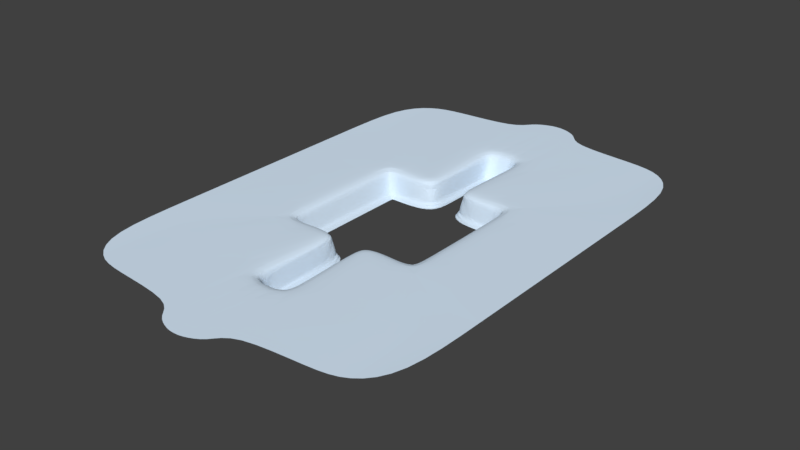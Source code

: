 # Source: SnowHills.blend  (saved by Blender 2.79.0; exported with 4.5.12 LTS)
import bpy
from mathutils import Matrix  # noqa: F401  (used for matrix-valued properties, if any)

bpy.ops.wm.read_factory_settings(use_empty=True)
scene = bpy.context.scene
scene.name = 'Scene'

# ---- collections
col_collection_1 = bpy.data.collections.new('Collection 1'); scene.collection.children.link(col_collection_1)

# ---- materials (node trees are filled in below, after node groups)
mat_snow_hills = bpy.data.materials.new('Snow Hills')
mat_snow_hills.alpha_threshold = 0.0
mat_snow_hills.use_transparent_shadow = False
mat_snow_hills.diffuse_color = (0.7157, 0.8554, 1.0, 1.0)
mat_snow_hills.specular_color = (0.08921, 0.326, 1.0)
mat_snow_hills.roughness = 0.5
mat_snow_hills.specular_intensity = 1.0

# ---- material node trees

# ---- world
world_world = bpy.data.worlds.new('World'); scene.world = world_world
world_world.color = (0.05088, 0.05088, 0.05088)
world_world.use_sun_shadow = False
world_world.sun_shadow_jitter_overblur = 0.0
world_world.cycles.sampling_method = 'MANUAL'

# ---- meshes
me_plane_002 = bpy.data.meshes.new('Plane.002')
me_plane_002.from_pydata([(19.98, -19.93, -0.971), (20.44, -20.35, 0.2346), (21.35, -21.01, 1.977), (22.57, -21.75, 5.276), (23.65, -22.69, 7.362), (25.13, -24.3, 7.879), (25.32, -24.53, 8.105), (19.03, -20.0, -1.015), (19.08, -20.78, 0.1394), (19.19, -21.6, 0.719), (19.99, -22.7, 6.614), (20.03, -23.58, 7.445), (19.83, -25.36, 7.943), (19.06, -28.91, 8.168), (20.85, -19.01, 0.1394), (20.02, -19.0, -1.015), (21.77, -19.01, 0.719), (23.63, -19.06, 6.614), (24.55, -19.06, 7.445), (26.24, -19.06, 7.943), (29.36, -19.03, 8.168), (48.38, -48.38, 8.017), (38.0, -50.28, 8.174), (57.28, -38.0, 8.174), (11.42, -19.87, -1.015), (11.26, -20.54, 0.1394), (11.21, -21.31, 0.719), (11.45, -22.28, 6.614), (11.23, -22.99, 7.445), (10.87, -24.57, 7.943), (10.16, -27.88, 8.169), (12.19, -51.44, 8.195), (3.897, -21.41, -1.015), (4.443, -21.96, 0.1394), (5.025, -22.57, 0.719), (5.855, -23.51, 6.614), (6.482, -24.14, 7.445), (7.73, -25.38, 7.943), (2.942, -28.31, -1.015), (3.511, -28.25, 0.1394), (4.217, -28.31, 0.719), (5.011, -28.74, 6.614), (5.644, -28.63, 7.445), (7.117, -28.47, 7.943), (3.488, -50.41, -1.015), (4.242, -50.57, 0.1394), (5.036, -50.85, 0.719), (6.052, -52.89, 6.614), (6.929, -52.99, 7.445), (8.712, -52.76, 7.943), (9.449, -58.4, 8.195), (3.181, -51.15, -1.015), (3.714, -51.84, 0.1394), (4.282, -52.71, 0.719), (4.971, -55.49, 6.614), (5.593, -56.21, 7.445), (6.862, -57.24, 7.943), (2.618, -61.2, 8.195), (2.462, -51.34, -1.015), (2.433, -52.26, 0.1394), (2.412, -53.37, 0.719), (2.389, -56.46, 6.614), (2.392, -57.43, 7.445), (2.406, -58.99, 7.943), (0.0, -61.17, 8.195), (0.0, -51.32, -1.015), (0.0, -52.24, 0.1394), (0.0, -53.34, 0.719), (0.0, -56.43, 6.614), (0.0, -57.4, 7.445), (0.0, -58.96, 7.943), (48.38, -77.62, 8.017), (38.0, -79.51, 8.174), (57.28, -67.23, 8.174), (12.19, -80.67, 8.195), (9.449, -87.63, 8.195), (2.618, -90.43, 8.195), (0.0, -90.41, 8.195), (20.84, 0.0, 0.1394), (20.02, 0.0, -1.015), (21.76, 0.0, 0.719), (23.63, 0.0, 6.614), (24.55, 0.0, 7.445), (26.24, 0.0, 7.943), (29.35, 0.0, 8.168), (57.28, 0.0, 8.174)], [], [(8, 9, 2, 1), (7, 8, 1, 0), (9, 10, 3, 2), (10, 11, 4, 3), (11, 12, 5, 4), (12, 13, 6, 5), (29, 30, 13, 12), (28, 29, 12, 11), (27, 28, 11, 10), (26, 27, 10, 9), (24, 25, 8, 7), (25, 26, 9, 8), (0, 1, 14, 15), (1, 2, 16, 14), (2, 3, 17, 16), (3, 4, 18, 17), (4, 5, 19, 18), (5, 6, 20, 19), (84, 20, 23, 85), (20, 6, 21, 23), (6, 13, 22, 21), (36, 35, 41, 42), (26, 25, 33, 34), (13, 30, 31, 22), (27, 26, 34, 35), (29, 28, 36, 37), (25, 24, 32, 33), (28, 27, 35, 36), (30, 29, 37), (30, 37, 43), (34, 33, 39, 40), (35, 34, 40, 41), (37, 36, 42, 43), (33, 32, 38, 39), (40, 39, 45, 46), (41, 40, 46, 47), (43, 42, 48, 49), (39, 38, 44, 45), (42, 41, 47, 48), (30, 43, 49, 31), (48, 47, 54, 55), (31, 49, 56, 50), (46, 45, 52, 53), (47, 46, 53, 54), (49, 48, 55, 56), (45, 44, 51, 52), (50, 56, 63, 57), (53, 52, 59, 60), (54, 53, 60, 61), (56, 55, 62, 63), (52, 51, 58, 59), (55, 54, 61, 62), (60, 59, 66, 67), (61, 60, 67, 68), (63, 62, 69, 70), (57, 63, 70, 64), (59, 58, 65, 66), (62, 61, 68, 69), (57, 64, 77, 76), (50, 57, 76, 75), (31, 50, 75, 74), (22, 31, 74, 72), (21, 22, 72, 71), (23, 21, 71, 73), (15, 14, 78, 79), (14, 16, 80, 78), (16, 17, 81, 80), (17, 18, 82, 81), (18, 19, 83, 82), (19, 20, 84, 83)])
me_plane_002.materials.append(mat_snow_hills)
me_plane_002.use_remesh_preserve_volume = False
me_plane_002.use_remesh_preserve_attributes = False
me_plane_002.use_mirror_vertex_groups = False
me_plane_002.update()

# ---- objects
ob_snow_hills = bpy.data.objects.new('Snow Hills', me_plane_002)

# ---- transforms, parenting, visibility, modifiers, constraints
ob_snow_hills.location = (0.0, 0.0, 0.0)
ob_snow_hills.lineart.crease_threshold = 0.0
_m = ob_snow_hills.modifiers.new('Mirror', 'MIRROR')
_m.use_axis = (True, True, False)
_m.use_clip = True
_m = ob_snow_hills.modifiers.new('Triangulate', 'TRIANGULATE')
_m = ob_snow_hills.modifiers.new('Subsurf', 'SUBSURF')
_m.uv_smooth = 'PRESERVE_CORNERS'
_m.quality = 2
_m.show_only_control_edges = False

# ---- collection membership
col_collection_1.objects.link(ob_snow_hills)

# ---- scene / render settings (as saved in the file)
scene.frame_start = 1; scene.frame_end = 250; scene.frame_set(1)
scene.render.engine = 'BLENDER_EEVEE_NEXT'
scene.render.resolution_percentage = 50
scene.render.dither_intensity = 0.0
scene.cycles.use_denoising = False
scene.cycles.samples = 128
scene.cycles.sampling_pattern = 'TABULATED_SOBOL'
scene.cycles.use_adaptive_sampling = False
scene.cycles.use_light_tree = False
scene.cycles.blur_glossy = 0.0
scene.cycles.sample_clamp_indirect = 0.0
scene.view_settings.view_transform = 'Standard'
bpy.context.view_layer.update()

# ---- added for rendering (the .blend has no active camera and no usable light): camera, sun
cam_auto = bpy.data.cameras.new('AutoCamera')
cam_auto.lens = 50.0
cam_auto.sensor_width = 36.0
cam_auto.clip_end = 3479.66
ob_auto_camera = bpy.data.objects.new('AutoCamera', cam_auto)
scene.collection.objects.link(ob_auto_camera)
ob_auto_camera.location = (198.272, -237.927, 162.208)
ob_auto_camera.rotation_euler = (1.09748, -7.21219e-08, 0.694738)
scene.camera = ob_auto_camera
light_auto_sun = bpy.data.lights.new('AutoSun', 'SUN')
light_auto_sun.energy = 3.0
light_auto_sun.angle = 0.0523599
ob_auto_sun = bpy.data.objects.new('AutoSun', light_auto_sun)
scene.collection.objects.link(ob_auto_sun)
ob_auto_sun.rotation_euler = (0.872665, 0.174533, 0.523599)
bpy.context.view_layer.update()
